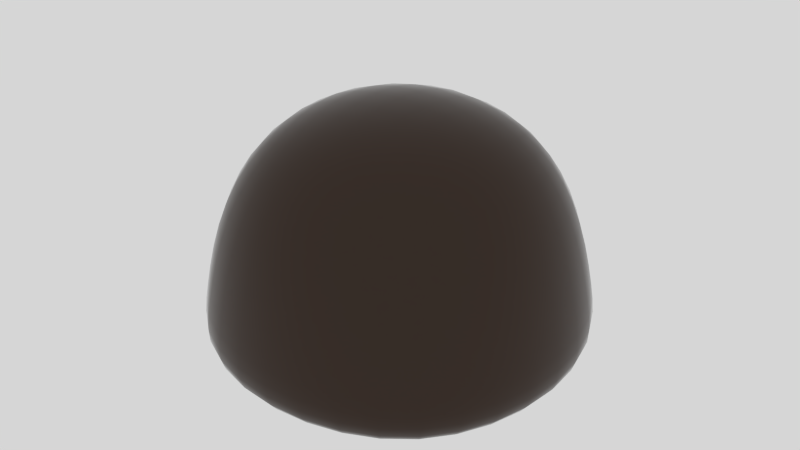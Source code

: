 # Source: chcnpl.blend  (saved by Blender 2.78.0; exported with 4.5.12 LTS)
import bpy
from mathutils import Matrix  # noqa: F401  (used for matrix-valued properties, if any)

bpy.ops.wm.read_factory_settings(use_empty=True)
scene = bpy.context.scene
scene.name = 'Scene'

# ---- collections
col_collection_1 = bpy.data.collections.new('Collection 1'); scene.collection.children.link(col_collection_1)

# ---- materials (node trees are filled in below, after node groups)
mat_choc1 = bpy.data.materials.new('choc1')
mat_choc1.alpha_threshold = 0.0
mat_choc1.diffuse_color = (0.02198, 0.004146, 0.0, 1.0)
mat_choc1.roughness = 0.5
mat_choc1.specular_intensity = 1.0

# ---- material node trees
mat_choc1.use_nodes = True; mat_choc1.node_tree.nodes.clear()
_N = mat_choc1.node_tree.nodes; _L = mat_choc1.node_tree.links
n0 = _N.new('ShaderNodeMixShader'); n0.name = 'Mix Shader'; n0.location = (208, 341)
n1 = _N.new('ShaderNodeOutputMaterial'); n1.name = 'Material Output'; n1.location = (421, 224)
n2 = _N.new('ShaderNodeBsdfDiffuse'); n2.name = 'Diffuse BSDF'; n2.location = (10, 300)
n2.inputs[0].default_value = (0.03052, 0.01313, 0.005149, 1.0)
n3 = _N.new('ShaderNodeBsdfAnisotropic'); n3.name = 'Glossy BSDF'; n3.location = (15, 114)
n3.distribution = 'GGX'
n3.inputs[1].default_value = 0.4378
n4 = _N.new('ShaderNodeFresnel'); n4.name = 'Fresnel'; n4.location = (10, 493)
n4.inputs[0].default_value = 1.45
_L.new(n2.outputs[0], n0.inputs[1])
_L.new(n0.outputs[0], n1.inputs[0])
_L.new(n3.outputs[0], n0.inputs[2])
_L.new(n4.outputs[0], n0.inputs[0])
n1.is_active_output = True

# ---- world
world_world = bpy.data.worlds.new('World'); scene.world = world_world
world_world.use_nodes = True; world_world.node_tree.nodes.clear()
_N = world_world.node_tree.nodes; _L = world_world.node_tree.links
n0 = _N.new('ShaderNodeOutputWorld'); n0.name = 'World Output'; n0.location = (300, 300)
n1 = _N.new('ShaderNodeBackground'); n1.name = 'Background'; n1.location = (10, 300)
n1.inputs[0].default_value = (0.6738, 0.6738, 0.6738, 1.0)
_L.new(n1.outputs[0], n0.inputs[0])
n0.is_active_output = True
world_world.color = (0.05088, 0.05088, 0.05088)
world_world.use_sun_shadow = False
world_world.sun_shadow_jitter_overblur = 0.0
world_world.cycles.sampling_method = 'NONE'
world_world.cycles.sample_map_resolution = 256

# ---- meshes
me_cube_036 = bpy.data.meshes.new('Cube.036')
me_cube_036.from_pydata([(0.9782, 0.9949, -0.01519), (0.9782, -1.005, -0.01519), (-1.022, -1.005, -0.01519), (-1.022, 0.9949, -0.01519), (0.708, 0.7246, 1.165), (0.708, -0.7348, 1.165), (-0.7515, -0.7348, 1.165), (-0.7515, 0.7246, 1.165), (0.9782, 0.9949, 0.2538), (0.9782, -1.005, 0.2538), (-1.022, -1.005, 0.2538), (-1.022, 0.9949, 0.2538)], [], [(0, 1, 2, 3), (4, 7, 6, 5), (8, 4, 5, 9), (9, 5, 6, 10), (10, 6, 7, 11), (8, 0, 3, 11), (4, 8, 11, 7), (2, 10, 11, 3), (1, 9, 10, 2), (0, 8, 9, 1)])
me_cube_036.polygons.foreach_set('use_smooth', [True] * 10)
_uv = me_cube_036.uv_layers.new(name='UVMap')
_uv.uv.foreach_set('vector', [2.555e-08, 7.451e-08, 0.4286, 0.0, 0.4286, 0.5, 0.0, 0.5, 1.0, 0.0, 1.0, 0.3649, 0.6872, 0.3649, 0.6872, 1.192e-07, 0.7189, 1.0, 0.5173, 0.9324, 0.5173, 0.5676, 0.7189, 0.5, 0.3157, 0.5, 0.5173, 0.5676, 0.5173, 0.9324, 0.3157, 1.0, 0.6302, 0.5, 0.4286, 0.4324, 0.4286, 0.06757, 0.6302, 2.98e-08, 0.05704, 1.0, 2.555e-08, 1.0, 0.0, 0.5, 0.05704, 0.5, 0.2586, 0.9324, 0.05704, 1.0, 0.05704, 0.5, 0.2586, 0.5676, 0.6872, 0.5, 0.6302, 0.5, 0.6302, 2.98e-08, 0.6872, 0.0, 0.2586, 0.5, 0.3157, 0.5, 0.3157, 1.0, 0.2586, 1.0, 0.7759, 1.0, 0.7189, 1.0, 0.7189, 0.5, 0.7759, 0.5])
me_cube_036.materials.append(mat_choc1)
me_cube_036.use_remesh_preserve_volume = False
me_cube_036.use_remesh_preserve_attributes = False
me_cube_036.use_mirror_vertex_groups = False
me_cube_036.update()

# ---- objects
ob_cube_029 = bpy.data.objects.new('Cube.029', me_cube_036)

# ---- transforms, parenting, visibility, modifiers, constraints
ob_cube_029.location = (-0.3864, 0.1014, -0.01554)
ob_cube_029.scale = (0.7674, 0.7674, 0.9279)
ob_cube_029.lock_rotations_4d = False
ob_cube_029.empty_display_type = 'ARROWS'
ob_cube_029.lineart.crease_threshold = 0.0
_m = ob_cube_029.modifiers.new('Subsurf', 'SUBSURF')
_m.uv_smooth = 'PRESERVE_CORNERS'
_m.levels = 3
_m.render_levels = 3
_m.show_only_control_edges = False

# ---- collection membership
col_collection_1.objects.link(ob_cube_029)

# ---- scene / render settings (as saved in the file)
scene.frame_start = 1; scene.frame_end = 250; scene.frame_set(1)
scene.render.engine = 'CYCLES'
scene.render.image_settings.file_format = 'JPEG'
scene.render.resolution_percentage = 50
scene.render.dither_intensity = 0.0
scene.cycles.use_denoising = False
scene.cycles.samples = 100
scene.cycles.sampling_pattern = 'TABULATED_SOBOL'
scene.cycles.light_sampling_threshold = 0.0
scene.cycles.use_adaptive_sampling = False
scene.cycles.use_light_tree = False
scene.cycles.blur_glossy = 0.0
scene.cycles.pixel_filter_type = 'GAUSSIAN'
scene.cycles.sample_clamp_indirect = 0.0
scene.view_settings.view_transform = 'Standard'
bpy.context.view_layer.update()

# ---- added for rendering (the .blend has no active camera): camera
cam_auto = bpy.data.cameras.new('AutoCamera')
cam_auto.lens = 50.0
cam_auto.sensor_width = 36.0
cam_auto.clip_end = 1000.0
ob_auto_camera = bpy.data.objects.new('AutoCamera', cam_auto)
scene.collection.objects.link(ob_auto_camera)
ob_auto_camera.location = (1.84645, -2.60195, 2.31759)
ob_auto_camera.rotation_euler = (1.09748, -7.21219e-08, 0.694738)
scene.camera = ob_auto_camera
bpy.context.view_layer.update()
